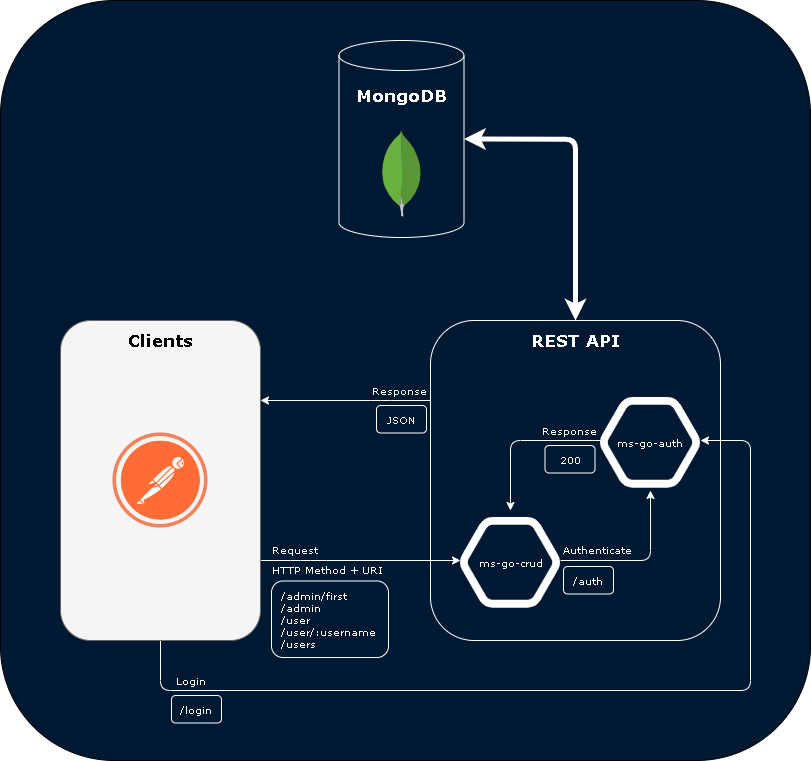

The diagram above was exported from draw.io. Its source (the exported page's mxGraphModel, read from the mxfile embedded in the PNG):
<mxGraphModel dx="4603" dy="3620" grid="1" gridSize="10" guides="1" tooltips="1" connect="1" arrows="1" fold="1" page="1" pageScale="1" pageWidth="850" pageHeight="1100" math="0" shadow="0">
  <root>
    <mxCell id="0" />
    <mxCell id="1" parent="0" />
    <mxCell id="HjFZUwPo1_n_Wdo0HFq9-7" value="" style="rounded=1;whiteSpace=wrap;html=1;fontSize=17;fillColor=#001933;" vertex="1" parent="1">
      <mxGeometry x="60" y="-130" width="810" height="760" as="geometry" />
    </mxCell>
    <mxCell id="HjFZUwPo1_n_Wdo0HFq9-31" style="edgeStyle=orthogonalEdgeStyle;rounded=1;orthogonalLoop=1;jettySize=auto;html=1;fontFamily=Verdana;fontSize=10;fontColor=#FFFFFF;strokeColor=#FFFFFF;" edge="1" parent="1" source="HjFZUwPo1_n_Wdo0HFq9-1">
      <mxGeometry relative="1" as="geometry">
        <mxPoint x="520" y="430" as="targetPoint" />
        <Array as="points">
          <mxPoint x="360" y="430" />
          <mxPoint x="360" y="430" />
        </Array>
      </mxGeometry>
    </mxCell>
    <mxCell id="HjFZUwPo1_n_Wdo0HFq9-45" style="edgeStyle=orthogonalEdgeStyle;rounded=1;orthogonalLoop=1;jettySize=auto;html=1;entryX=1;entryY=0.5;entryDx=0;entryDy=0;fontFamily=Verdana;fontSize=10;fontColor=#FFFFFF;strokeColor=#FFFFFF;" edge="1" parent="1" source="HjFZUwPo1_n_Wdo0HFq9-1" target="HjFZUwPo1_n_Wdo0HFq9-26">
      <mxGeometry relative="1" as="geometry">
        <Array as="points">
          <mxPoint x="220" y="560" />
          <mxPoint x="810" y="560" />
          <mxPoint x="810" y="310" />
        </Array>
      </mxGeometry>
    </mxCell>
    <mxCell id="HjFZUwPo1_n_Wdo0HFq9-1" value="" style="rounded=1;whiteSpace=wrap;html=1;fillColor=#f5f5f5;strokeColor=#666666;fontColor=#333333;" vertex="1" parent="1">
      <mxGeometry x="120" y="190" width="200" height="320" as="geometry" />
    </mxCell>
    <mxCell id="HjFZUwPo1_n_Wdo0HFq9-2" value="" style="shape=image;verticalLabelPosition=bottom;labelBackgroundColor=default;verticalAlign=top;aspect=fixed;imageAspect=0;image=https://iconape.com/wp-content/png_logo_vector/postman.png;" vertex="1" parent="1">
      <mxGeometry x="172.5" y="302.5" width="95" height="95" as="geometry" />
    </mxCell>
    <mxCell id="HjFZUwPo1_n_Wdo0HFq9-3" value="&lt;font face=&quot;Verdana&quot; style=&quot;font-size: 17px;&quot;&gt;Clients&lt;/font&gt;" style="text;html=1;strokeColor=none;fillColor=none;align=center;verticalAlign=middle;whiteSpace=wrap;rounded=0;fontFamily=Courier New;fontStyle=1" vertex="1" parent="1">
      <mxGeometry x="190" y="195" width="60" height="30" as="geometry" />
    </mxCell>
    <mxCell id="HjFZUwPo1_n_Wdo0HFq9-39" style="edgeStyle=orthogonalEdgeStyle;rounded=1;orthogonalLoop=1;jettySize=auto;html=1;entryX=1;entryY=0.25;entryDx=0;entryDy=0;fontFamily=Verdana;fontSize=10;fontColor=#FFFFFF;strokeColor=#FFFFFF;" edge="1" parent="1" source="HjFZUwPo1_n_Wdo0HFq9-11" target="HjFZUwPo1_n_Wdo0HFq9-1">
      <mxGeometry relative="1" as="geometry">
        <Array as="points">
          <mxPoint x="440" y="270" />
          <mxPoint x="440" y="270" />
        </Array>
      </mxGeometry>
    </mxCell>
    <mxCell id="HjFZUwPo1_n_Wdo0HFq9-62" style="edgeStyle=orthogonalEdgeStyle;rounded=1;orthogonalLoop=1;jettySize=auto;html=1;entryX=1;entryY=0.5;entryDx=0;entryDy=0;entryPerimeter=0;fontFamily=Verdana;fontSize=10;fontColor=#FFFFFF;startArrow=classic;startFill=1;endArrow=classic;endFill=1;strokeColor=#FFFFFF;strokeWidth=5;" edge="1" parent="1" source="HjFZUwPo1_n_Wdo0HFq9-11" target="HjFZUwPo1_n_Wdo0HFq9-55">
      <mxGeometry relative="1" as="geometry" />
    </mxCell>
    <mxCell id="HjFZUwPo1_n_Wdo0HFq9-11" value="" style="rounded=1;whiteSpace=wrap;html=1;fillColor=none;strokeColor=#FFFFFF;" vertex="1" parent="1">
      <mxGeometry x="490" y="190" width="290" height="320" as="geometry" />
    </mxCell>
    <mxCell id="HjFZUwPo1_n_Wdo0HFq9-12" value="&lt;font face=&quot;Verdana&quot;&gt;&lt;span style=&quot;font-size: 17px;&quot;&gt;REST API&lt;/span&gt;&lt;/font&gt;" style="text;html=1;align=center;verticalAlign=middle;whiteSpace=wrap;rounded=0;fontFamily=Courier New;fontStyle=1;fontColor=#FFFFFF;" vertex="1" parent="1">
      <mxGeometry x="582.5" y="195" width="105" height="30" as="geometry" />
    </mxCell>
    <mxCell id="HjFZUwPo1_n_Wdo0HFq9-21" value="" style="group" vertex="1" connectable="0" parent="1">
      <mxGeometry x="520" y="380" width="100" height="100" as="geometry" />
    </mxCell>
    <mxCell id="HjFZUwPo1_n_Wdo0HFq9-19" value="" style="shape=image;verticalLabelPosition=bottom;labelBackgroundColor=default;verticalAlign=top;aspect=fixed;imageAspect=0;image=data:image/svg+xml,(base64 omitted: 1928 chars);" vertex="1" parent="HjFZUwPo1_n_Wdo0HFq9-21">
      <mxGeometry width="100" height="100" as="geometry" />
    </mxCell>
    <mxCell id="HjFZUwPo1_n_Wdo0HFq9-20" value="&lt;font style=&quot;font-size: 10px;&quot;&gt;ms-go-crud&lt;/font&gt;" style="text;html=1;strokeColor=none;fillColor=none;align=center;verticalAlign=middle;whiteSpace=wrap;rounded=0;fontFamily=Verdana;fontSize=17;fontColor=#FFFFFF;" vertex="1" parent="HjFZUwPo1_n_Wdo0HFq9-21">
      <mxGeometry x="16.666666666666668" y="40.909090909090914" width="66.66666666666667" height="18.181818181818183" as="geometry" />
    </mxCell>
    <mxCell id="HjFZUwPo1_n_Wdo0HFq9-25" value="" style="group" vertex="1" connectable="0" parent="1">
      <mxGeometry x="660" y="260" width="100" height="100" as="geometry" />
    </mxCell>
    <mxCell id="HjFZUwPo1_n_Wdo0HFq9-26" value="" style="shape=image;verticalLabelPosition=bottom;labelBackgroundColor=default;verticalAlign=top;aspect=fixed;imageAspect=0;image=data:image/svg+xml,(base64 omitted: 1928 chars);" vertex="1" parent="HjFZUwPo1_n_Wdo0HFq9-25">
      <mxGeometry width="100" height="100" as="geometry" />
    </mxCell>
    <mxCell id="HjFZUwPo1_n_Wdo0HFq9-27" value="&lt;font style=&quot;font-size: 10px;&quot;&gt;ms-go-auth&lt;/font&gt;" style="text;html=1;strokeColor=none;fillColor=none;align=center;verticalAlign=middle;whiteSpace=wrap;rounded=0;fontFamily=Verdana;fontSize=17;fontColor=#FFFFFF;" vertex="1" parent="HjFZUwPo1_n_Wdo0HFq9-25">
      <mxGeometry x="13.330000000000002" y="40.91" width="73.33" height="18.18" as="geometry" />
    </mxCell>
    <mxCell id="HjFZUwPo1_n_Wdo0HFq9-28" style="edgeStyle=orthogonalEdgeStyle;rounded=1;orthogonalLoop=1;jettySize=auto;html=1;entryX=0.5;entryY=1;entryDx=0;entryDy=0;fontFamily=Verdana;fontSize=10;fontColor=#FFFFFF;strokeColor=#FFFFFF;" edge="1" parent="1" source="HjFZUwPo1_n_Wdo0HFq9-19" target="HjFZUwPo1_n_Wdo0HFq9-26">
      <mxGeometry relative="1" as="geometry" />
    </mxCell>
    <mxCell id="HjFZUwPo1_n_Wdo0HFq9-29" style="edgeStyle=orthogonalEdgeStyle;rounded=1;orthogonalLoop=1;jettySize=auto;html=1;fontFamily=Verdana;fontSize=10;fontColor=#FFFFFF;strokeColor=#FFFFFF;" edge="1" parent="1" source="HjFZUwPo1_n_Wdo0HFq9-26" target="HjFZUwPo1_n_Wdo0HFq9-19">
      <mxGeometry relative="1" as="geometry" />
    </mxCell>
    <mxCell id="HjFZUwPo1_n_Wdo0HFq9-32" value="&lt;div style=&quot;&quot;&gt;&lt;span style=&quot;background-color: initial;&quot;&gt;&amp;nbsp; /admin/first&lt;/span&gt;&lt;/div&gt;&lt;div style=&quot;&quot;&gt;&lt;span style=&quot;background-color: initial;&quot;&gt;&amp;nbsp; /admin&lt;/span&gt;&lt;/div&gt;&lt;div style=&quot;&quot;&gt;&lt;span style=&quot;background-color: initial;&quot;&gt;&amp;nbsp; /user&lt;/span&gt;&lt;/div&gt;&lt;div style=&quot;&quot;&gt;&lt;span style=&quot;background-color: initial;&quot;&gt;&amp;nbsp; /user/:username&lt;/span&gt;&lt;/div&gt;&lt;div style=&quot;&quot;&gt;&lt;span style=&quot;background-color: initial;&quot;&gt;&amp;nbsp; /users&lt;/span&gt;&lt;/div&gt;" style="rounded=1;whiteSpace=wrap;html=1;fontFamily=Verdana;fontSize=10;fontColor=#FFFFFF;strokeColor=#FFFFFF;fillColor=none;align=left;" vertex="1" parent="1">
      <mxGeometry x="331" y="450.5" width="117" height="76.5" as="geometry" />
    </mxCell>
    <mxCell id="HjFZUwPo1_n_Wdo0HFq9-33" value="Request" style="text;html=1;strokeColor=none;fillColor=none;align=center;verticalAlign=middle;whiteSpace=wrap;rounded=0;fontFamily=Verdana;fontSize=10;fontColor=#FFFFFF;" vertex="1" parent="1">
      <mxGeometry x="324" y="404" width="61" height="30" as="geometry" />
    </mxCell>
    <mxCell id="HjFZUwPo1_n_Wdo0HFq9-36" value="HTTP Method + URI" style="text;html=1;strokeColor=none;fillColor=none;align=center;verticalAlign=middle;whiteSpace=wrap;rounded=0;fontFamily=Verdana;fontSize=10;fontColor=#FFFFFF;" vertex="1" parent="1">
      <mxGeometry x="322" y="423.5" width="130" height="30" as="geometry" />
    </mxCell>
    <mxCell id="HjFZUwPo1_n_Wdo0HFq9-37" value="Authenticate" style="text;html=1;strokeColor=none;fillColor=none;align=center;verticalAlign=middle;whiteSpace=wrap;rounded=0;fontFamily=Verdana;fontSize=10;fontColor=#FFFFFF;" vertex="1" parent="1">
      <mxGeometry x="626.5" y="404" width="61" height="30" as="geometry" />
    </mxCell>
    <mxCell id="HjFZUwPo1_n_Wdo0HFq9-40" value="Response" style="text;html=1;strokeColor=none;fillColor=none;align=center;verticalAlign=middle;whiteSpace=wrap;rounded=0;fontFamily=Verdana;fontSize=10;fontColor=#FFFFFF;" vertex="1" parent="1">
      <mxGeometry x="429" y="245" width="61" height="30" as="geometry" />
    </mxCell>
    <mxCell id="HjFZUwPo1_n_Wdo0HFq9-41" value="&lt;div style=&quot;&quot;&gt;JSON&lt;/div&gt;" style="rounded=1;whiteSpace=wrap;html=1;fontFamily=Verdana;fontSize=10;fontColor=#FFFFFF;strokeColor=#FFFFFF;fillColor=none;align=center;" vertex="1" parent="1">
      <mxGeometry x="436" y="275" width="50" height="27.5" as="geometry" />
    </mxCell>
    <mxCell id="HjFZUwPo1_n_Wdo0HFq9-42" value="&lt;div style=&quot;&quot;&gt;/auth&lt;/div&gt;" style="rounded=1;whiteSpace=wrap;html=1;fontFamily=Verdana;fontSize=10;fontColor=#FFFFFF;strokeColor=#FFFFFF;fillColor=none;align=center;" vertex="1" parent="1">
      <mxGeometry x="623" y="436" width="50" height="27.5" as="geometry" />
    </mxCell>
    <mxCell id="HjFZUwPo1_n_Wdo0HFq9-43" value="Response" style="text;html=1;strokeColor=none;fillColor=none;align=center;verticalAlign=middle;whiteSpace=wrap;rounded=0;fontFamily=Verdana;fontSize=10;fontColor=#FFFFFF;" vertex="1" parent="1">
      <mxGeometry x="599" y="285" width="61" height="30" as="geometry" />
    </mxCell>
    <mxCell id="HjFZUwPo1_n_Wdo0HFq9-44" value="&lt;div style=&quot;&quot;&gt;200&lt;/div&gt;" style="rounded=1;whiteSpace=wrap;html=1;fontFamily=Verdana;fontSize=10;fontColor=#FFFFFF;strokeColor=#FFFFFF;fillColor=none;align=center;" vertex="1" parent="1">
      <mxGeometry x="604.5" y="315" width="50" height="27.5" as="geometry" />
    </mxCell>
    <mxCell id="HjFZUwPo1_n_Wdo0HFq9-46" value="Login" style="text;html=1;strokeColor=none;fillColor=none;align=center;verticalAlign=middle;whiteSpace=wrap;rounded=0;fontFamily=Verdana;fontSize=10;fontColor=#FFFFFF;" vertex="1" parent="1">
      <mxGeometry x="220" y="535" width="61" height="30" as="geometry" />
    </mxCell>
    <mxCell id="HjFZUwPo1_n_Wdo0HFq9-47" value="&lt;div style=&quot;&quot;&gt;/login&lt;/div&gt;" style="rounded=1;whiteSpace=wrap;html=1;fontFamily=Verdana;fontSize=10;fontColor=#FFFFFF;strokeColor=#FFFFFF;fillColor=none;align=center;" vertex="1" parent="1">
      <mxGeometry x="231" y="565" width="50" height="27.5" as="geometry" />
    </mxCell>
    <mxCell id="HjFZUwPo1_n_Wdo0HFq9-55" value="" style="shape=cylinder3;whiteSpace=wrap;html=1;boundedLbl=1;backgroundOutline=1;size=15;fontFamily=Verdana;fontSize=10;fontColor=#FFFFFF;strokeColor=#FFFFFF;fillColor=none;" vertex="1" parent="1">
      <mxGeometry x="398.5" y="-90" width="125" height="197" as="geometry" />
    </mxCell>
    <mxCell id="HjFZUwPo1_n_Wdo0HFq9-54" value="" style="dashed=0;outlineConnect=0;html=1;align=center;labelPosition=center;verticalLabelPosition=bottom;verticalAlign=top;shape=mxgraph.weblogos.mongodb;fontFamily=Verdana;fontSize=10;fontColor=#FFFFFF;strokeColor=#FFFFFF;fillColor=none;" vertex="1" parent="1">
      <mxGeometry x="440.4" width="41.2" height="86.2" as="geometry" />
    </mxCell>
    <mxCell id="HjFZUwPo1_n_Wdo0HFq9-57" value="&lt;font face=&quot;Verdana&quot;&gt;&lt;span style=&quot;font-size: 17px;&quot;&gt;MongoDB&lt;/span&gt;&lt;/font&gt;" style="text;html=1;align=center;verticalAlign=middle;whiteSpace=wrap;rounded=0;fontFamily=Courier New;fontStyle=1;fontColor=#FFFFFF;" vertex="1" parent="1">
      <mxGeometry x="408.5" y="-50" width="105" height="30" as="geometry" />
    </mxCell>
  </root>
</mxGraphModel>